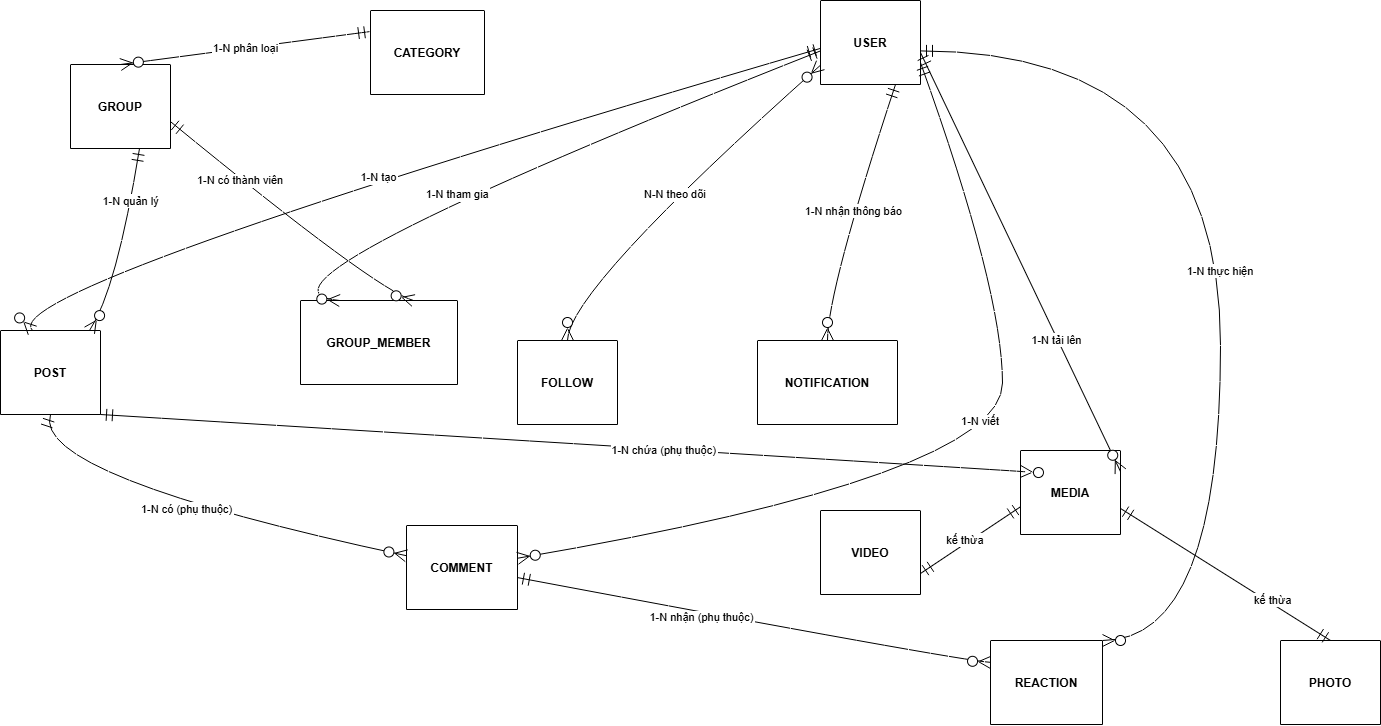

The diagram above was exported from draw.io. Its source (the exported page's mxGraphModel, read from the mxfile embedded in the PNG):
<mxGraphModel dx="1489" dy="753" grid="0" gridSize="10" guides="1" tooltips="1" connect="1" arrows="1" fold="1" page="1" pageScale="1" pageWidth="850" pageHeight="1100" math="0" shadow="0">
  <root>
    <mxCell id="0" />
    <mxCell id="1" parent="0" />
    <mxCell id="DZNT-lXkAD7soJtzzdVJ-1" parent="1" style="shape=table;startSize=84;container=1;collapsible=0;childLayout=tableLayout;fixedRows=1;rowLines=1;fontStyle=1;align=center;resizeLast=1;" value="USER" vertex="1">
      <mxGeometry height="84" width="100" x="860" y="50" as="geometry" />
    </mxCell>
    <mxCell id="DZNT-lXkAD7soJtzzdVJ-2" parent="1" style="shape=table;startSize=84;container=1;collapsible=0;childLayout=tableLayout;fixedRows=1;rowLines=1;fontStyle=1;align=center;resizeLast=1;" value="POST" vertex="1">
      <mxGeometry height="84" width="100" x="40" y="380" as="geometry" />
    </mxCell>
    <mxCell id="DZNT-lXkAD7soJtzzdVJ-3" parent="1" style="shape=table;startSize=84;container=1;collapsible=0;childLayout=tableLayout;fixedRows=1;rowLines=1;fontStyle=1;align=center;resizeLast=1;" value="COMMENT" vertex="1">
      <mxGeometry height="84" width="111" x="446" y="575" as="geometry" />
    </mxCell>
    <mxCell id="DZNT-lXkAD7soJtzzdVJ-4" parent="1" style="shape=table;startSize=84;container=1;collapsible=0;childLayout=tableLayout;fixedRows=1;rowLines=1;fontStyle=1;align=center;resizeLast=1;" value="REACTION" vertex="1">
      <mxGeometry height="84" width="112" x="1030" y="690" as="geometry" />
    </mxCell>
    <mxCell id="DZNT-lXkAD7soJtzzdVJ-5" parent="1" style="shape=table;startSize=84;container=1;collapsible=0;childLayout=tableLayout;fixedRows=1;rowLines=1;fontStyle=1;align=center;resizeLast=1;" value="MEDIA" vertex="1">
      <mxGeometry height="84" width="100" x="1060" y="500" as="geometry" />
    </mxCell>
    <mxCell id="DZNT-lXkAD7soJtzzdVJ-6" parent="1" style="shape=table;startSize=84;container=1;collapsible=0;childLayout=tableLayout;fixedRows=1;rowLines=1;fontStyle=1;align=center;resizeLast=1;" value="PHOTO" vertex="1">
      <mxGeometry height="84" width="100" x="1320" y="690" as="geometry" />
    </mxCell>
    <mxCell id="DZNT-lXkAD7soJtzzdVJ-7" parent="1" style="shape=table;startSize=84;container=1;collapsible=0;childLayout=tableLayout;fixedRows=1;rowLines=1;fontStyle=1;align=center;resizeLast=1;" value="VIDEO" vertex="1">
      <mxGeometry height="84" width="100" x="860" y="560" as="geometry" />
    </mxCell>
    <mxCell id="DZNT-lXkAD7soJtzzdVJ-8" parent="1" style="shape=table;startSize=84;container=1;collapsible=0;childLayout=tableLayout;fixedRows=1;rowLines=1;fontStyle=1;align=center;resizeLast=1;" value="GROUP" vertex="1">
      <mxGeometry height="84" width="100" x="110" y="114" as="geometry" />
    </mxCell>
    <mxCell id="DZNT-lXkAD7soJtzzdVJ-9" parent="1" style="shape=table;startSize=84;container=1;collapsible=0;childLayout=tableLayout;fixedRows=1;rowLines=1;fontStyle=1;align=center;resizeLast=1;" value="GROUP_MEMBER" vertex="1">
      <mxGeometry height="84" width="157" x="340" y="350" as="geometry" />
    </mxCell>
    <mxCell id="DZNT-lXkAD7soJtzzdVJ-10" parent="1" style="shape=table;startSize=84;container=1;collapsible=0;childLayout=tableLayout;fixedRows=1;rowLines=1;fontStyle=1;align=center;resizeLast=1;" value="FOLLOW" vertex="1">
      <mxGeometry height="84" width="100" x="557" y="390" as="geometry" />
    </mxCell>
    <mxCell id="DZNT-lXkAD7soJtzzdVJ-11" parent="1" style="shape=table;startSize=84;container=1;collapsible=0;childLayout=tableLayout;fixedRows=1;rowLines=1;fontStyle=1;align=center;resizeLast=1;" value="NOTIFICATION" vertex="1">
      <mxGeometry height="84" width="140" x="797" y="390" as="geometry" />
    </mxCell>
    <mxCell id="DZNT-lXkAD7soJtzzdVJ-12" parent="1" style="shape=table;startSize=84;container=1;collapsible=0;childLayout=tableLayout;fixedRows=1;rowLines=1;fontStyle=1;align=center;resizeLast=1;" value="CATEGORY" vertex="1">
      <mxGeometry height="84" width="114" x="410" y="60" as="geometry" />
    </mxCell>
    <mxCell id="DZNT-lXkAD7soJtzzdVJ-13" edge="1" parent="1" source="DZNT-lXkAD7soJtzzdVJ-1" style="curved=1;startArrow=ERmandOne;startSize=10;;endArrow=ERzeroToMany;endSize=10;;exitX=0;exitY=0.57;entryX=0.32;entryY=0;rounded=0;" target="DZNT-lXkAD7soJtzzdVJ-2" value="1-N tạo">
      <mxGeometry relative="1" as="geometry">
        <Array as="points">
          <mxPoint x="31" y="340" />
        </Array>
      </mxGeometry>
    </mxCell>
    <mxCell id="DZNT-lXkAD7soJtzzdVJ-14" edge="1" parent="1" source="DZNT-lXkAD7soJtzzdVJ-2" style="curved=1;startArrow=ERmandOne;startSize=10;;endArrow=ERzeroToMany;endSize=10;;exitX=0.5;exitY=1;entryX=0;entryY=0.36;rounded=0;" target="DZNT-lXkAD7soJtzzdVJ-3" value="1-N có (phụ thuộc)">
      <mxGeometry relative="1" as="geometry">
        <Array as="points">
          <mxPoint x="70" y="525" />
        </Array>
      </mxGeometry>
    </mxCell>
    <mxCell id="DZNT-lXkAD7soJtzzdVJ-15" edge="1" parent="1" source="DZNT-lXkAD7soJtzzdVJ-1" style="curved=1;startArrow=ERmandOne;startSize=10;;endArrow=ERzeroToMany;endSize=10;;exitX=1;exitY=0.74;entryX=1;entryY=0.39;rounded=0;" target="DZNT-lXkAD7soJtzzdVJ-3" value="1-N viết">
      <mxGeometry relative="1" x="-0.1902" y="-22" as="geometry">
        <mxPoint as="offset" />
        <Array as="points">
          <mxPoint x="1042" y="340" />
          <mxPoint x="1042" y="525" />
        </Array>
      </mxGeometry>
    </mxCell>
    <mxCell id="DZNT-lXkAD7soJtzzdVJ-16" edge="1" parent="1" source="DZNT-lXkAD7soJtzzdVJ-3" style="curved=1;startArrow=ERmandOne;startSize=10;;endArrow=ERzeroToMany;endSize=10;;exitX=1;exitY=0.62;entryX=0;entryY=0.26;rounded=0;" target="DZNT-lXkAD7soJtzzdVJ-4" value="1-N nhận (phụ thuộc)">
      <mxGeometry relative="1" x="-0.2161" y="-5" as="geometry">
        <mxPoint as="offset" />
        <Array as="points">
          <mxPoint x="998" y="710" />
        </Array>
      </mxGeometry>
    </mxCell>
    <mxCell id="DZNT-lXkAD7soJtzzdVJ-17" edge="1" parent="1" source="DZNT-lXkAD7soJtzzdVJ-1" style="curved=1;startArrow=ERmandOne;startSize=10;;endArrow=ERzeroToMany;endSize=10;;exitX=1;exitY=0.6;entryX=1;entryY=0;rounded=0;entryDx=0;entryDy=0;edgeStyle=orthogonalEdgeStyle;" target="DZNT-lXkAD7soJtzzdVJ-4" value="1-N thực hiện">
      <mxGeometry relative="1" x="0.0314" as="geometry">
        <mxPoint as="offset" />
        <Array as="points">
          <mxPoint x="1260" y="100" />
          <mxPoint x="1260" y="690" />
        </Array>
      </mxGeometry>
    </mxCell>
    <mxCell id="DZNT-lXkAD7soJtzzdVJ-18" edge="1" parent="1" source="DZNT-lXkAD7soJtzzdVJ-2" style="curved=1;startArrow=ERmandOne;startSize=10;;endArrow=ERzeroToMany;endSize=10;;exitX=1;exitY=1;entryX=0;entryY=0.25;rounded=0;entryDx=0;entryDy=0;exitDx=0;exitDy=0;" target="DZNT-lXkAD7soJtzzdVJ-5" value="1-N chứa (phụ thuộc)">
      <mxGeometry relative="1" x="0.0656" y="-1" as="geometry">
        <mxPoint x="-1" as="offset" />
        <Array as="points">
          <mxPoint x="1130" y="525" />
        </Array>
      </mxGeometry>
    </mxCell>
    <mxCell id="DZNT-lXkAD7soJtzzdVJ-19" edge="1" parent="1" source="DZNT-lXkAD7soJtzzdVJ-1" style="startArrow=ERmandOne;startSize=10;;endArrow=ERzeroToMany;endSize=10;;exitX=1;exitY=0.62;entryX=1;entryY=0.25;rounded=0;entryDx=0;entryDy=0;" target="DZNT-lXkAD7soJtzzdVJ-5" value="1-N tải lên">
      <mxGeometry relative="1" x="0.3735" y="-1" as="geometry">
        <mxPoint y="-1" as="offset" />
      </mxGeometry>
    </mxCell>
    <mxCell id="DZNT-lXkAD7soJtzzdVJ-20" edge="1" parent="1" source="DZNT-lXkAD7soJtzzdVJ-8" style="curved=1;startArrow=ERmandOne;startSize=10;;endArrow=ERzeroToMany;endSize=10;;exitX=0.69;exitY=1;entryX=0.89;entryY=0;rounded=0;" target="DZNT-lXkAD7soJtzzdVJ-2" value="1-N quản lý">
      <mxGeometry relative="1" x="-0.4506" y="-1" as="geometry">
        <mxPoint x="1" as="offset" />
        <Array as="points">
          <mxPoint x="156" y="340" />
        </Array>
      </mxGeometry>
    </mxCell>
    <mxCell id="DZNT-lXkAD7soJtzzdVJ-21" edge="1" parent="1" source="DZNT-lXkAD7soJtzzdVJ-1" style="curved=1;startArrow=ERmandOne;startSize=10;;endArrow=ERzeroToMany;endSize=10;;exitX=0.75;exitY=1;entryX=0.5;entryY=0;rounded=0;" target="DZNT-lXkAD7soJtzzdVJ-11" value="1-N nhận thông báo">
      <mxGeometry relative="1" as="geometry">
        <Array as="points">
          <mxPoint x="867" y="340" />
        </Array>
      </mxGeometry>
    </mxCell>
    <mxCell id="DZNT-lXkAD7soJtzzdVJ-22" edge="1" parent="1" source="DZNT-lXkAD7soJtzzdVJ-12" style="curved=1;startArrow=ERmandOne;startSize=10;;endArrow=ERzeroToMany;endSize=10;;exitX=0;exitY=0.25;entryX=0.5;entryY=0;rounded=0;exitDx=0;exitDy=0;" target="DZNT-lXkAD7soJtzzdVJ-8" value="1-N phân loại">
      <mxGeometry relative="1" as="geometry">
        <Array as="points" />
      </mxGeometry>
    </mxCell>
    <mxCell id="DZNT-lXkAD7soJtzzdVJ-23" edge="1" parent="1" source="DZNT-lXkAD7soJtzzdVJ-1" style="curved=1;startArrow=ERmandOne;startSize=10;;endArrow=ERzeroToMany;endSize=10;;exitX=0;exitY=0.6;entryX=0.25;entryY=0;rounded=0;" target="DZNT-lXkAD7soJtzzdVJ-9" value="1-N tham gia">
      <mxGeometry relative="1" as="geometry">
        <Array as="points">
          <mxPoint x="253" y="340" />
        </Array>
      </mxGeometry>
    </mxCell>
    <mxCell id="DZNT-lXkAD7soJtzzdVJ-24" edge="1" parent="1" source="DZNT-lXkAD7soJtzzdVJ-8" style="curved=1;startArrow=ERmandOne;startSize=10;;endArrow=ERzeroToMany;endSize=10;;exitX=1;exitY=0.68;entryX=0.72;entryY=0;rounded=0;" target="DZNT-lXkAD7soJtzzdVJ-9" value="1-N có thành viên">
      <mxGeometry relative="1" x="-0.3997" y="-1" as="geometry">
        <mxPoint as="offset" />
        <Array as="points">
          <mxPoint x="416" y="340" />
        </Array>
      </mxGeometry>
    </mxCell>
    <mxCell id="DZNT-lXkAD7soJtzzdVJ-25" edge="1" parent="1" source="DZNT-lXkAD7soJtzzdVJ-1" style="curved=1;startArrow=ERzeroToMany;startSize=10;;endArrow=ERzeroToMany;endSize=10;;exitX=0;exitY=0.77;entryX=0.5;entryY=0;rounded=0;" target="DZNT-lXkAD7soJtzzdVJ-10" value="N-N theo dõi">
      <mxGeometry relative="1" as="geometry">
        <Array as="points">
          <mxPoint x="607" y="340" />
        </Array>
      </mxGeometry>
    </mxCell>
    <mxCell id="DZNT-lXkAD7soJtzzdVJ-26" edge="1" parent="1" source="DZNT-lXkAD7soJtzzdVJ-5" style="startArrow=ERmandOne;startSize=10;;endArrow=ERmandOne;endSize=10;;exitX=1;exitY=0.69;entryX=0.5;entryY=0;rounded=0;" target="DZNT-lXkAD7soJtzzdVJ-6" value="kế thừa">
      <mxGeometry relative="1" x="0.4385" y="3" as="geometry">
        <mxPoint y="-1" as="offset" />
      </mxGeometry>
    </mxCell>
    <mxCell id="DZNT-lXkAD7soJtzzdVJ-27" edge="1" parent="1" source="DZNT-lXkAD7soJtzzdVJ-5" style="startArrow=ERmandOne;startSize=10;;endArrow=ERmandOne;endSize=10;;exitX=0;exitY=0.67;rounded=0;entryX=1;entryY=0.75;entryDx=0;entryDy=0;" target="DZNT-lXkAD7soJtzzdVJ-7" value="kế thừa">
      <mxGeometry relative="1" x="0.0755" y="-3" as="geometry">
        <mxPoint as="offset" />
        <mxPoint x="910" y="560" as="targetPoint" />
      </mxGeometry>
    </mxCell>
  </root>
</mxGraphModel>